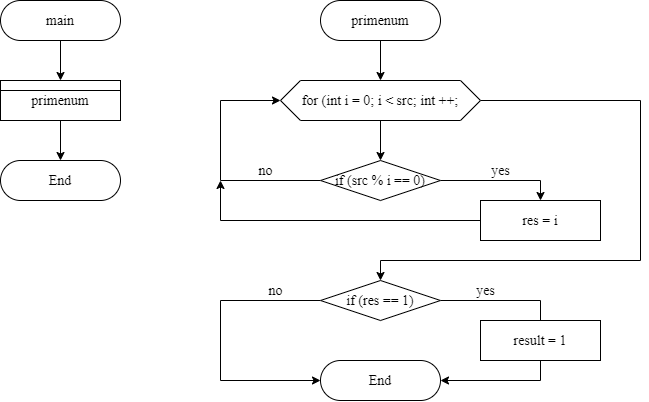

The diagram above was exported from draw.io. Its source (the exported page's mxGraphModel, read from the mxfile embedded in the PNG):
<mxGraphModel dx="865" dy="506" grid="1" gridSize="10" guides="1" tooltips="1" connect="1" arrows="1" fold="1" page="1" pageScale="1" pageWidth="850" pageHeight="1100" math="0" shadow="0">
  <root>
    <mxCell id="0" />
    <mxCell id="1" parent="0" />
    <mxCell id="Kta4EWbBqZzCfyGbb_uZ-10" style="edgeStyle=orthogonalEdgeStyle;rounded=0;orthogonalLoop=1;jettySize=auto;html=1;exitX=0.5;exitY=1;exitDx=0;exitDy=0;entryX=0.5;entryY=0;entryDx=0;entryDy=0;" parent="1" source="Kta4EWbBqZzCfyGbb_uZ-8" target="Kta4EWbBqZzCfyGbb_uZ-9" edge="1">
      <mxGeometry relative="1" as="geometry" />
    </mxCell>
    <mxCell id="Kta4EWbBqZzCfyGbb_uZ-8" value="&lt;font style=&quot;font-size: 14px&quot; face=&quot;Times New Roman&quot;&gt;primenum&lt;/font&gt;" style="rounded=1;whiteSpace=wrap;html=1;arcSize=50;" parent="1" vertex="1">
      <mxGeometry x="400" y="40" width="120" height="40" as="geometry" />
    </mxCell>
    <mxCell id="Kta4EWbBqZzCfyGbb_uZ-14" style="edgeStyle=orthogonalEdgeStyle;rounded=0;orthogonalLoop=1;jettySize=auto;html=1;exitX=0.5;exitY=1;exitDx=0;exitDy=0;entryX=0.5;entryY=0;entryDx=0;entryDy=0;" parent="1" source="Kta4EWbBqZzCfyGbb_uZ-9" target="Kta4EWbBqZzCfyGbb_uZ-13" edge="1">
      <mxGeometry relative="1" as="geometry" />
    </mxCell>
    <mxCell id="Kta4EWbBqZzCfyGbb_uZ-31" style="edgeStyle=orthogonalEdgeStyle;rounded=0;orthogonalLoop=1;jettySize=auto;html=1;exitX=1;exitY=0.5;exitDx=0;exitDy=0;entryX=0.5;entryY=0;entryDx=0;entryDy=0;" parent="1" source="Kta4EWbBqZzCfyGbb_uZ-9" target="Kta4EWbBqZzCfyGbb_uZ-21" edge="1">
      <mxGeometry relative="1" as="geometry">
        <Array as="points">
          <mxPoint x="720" y="140" />
          <mxPoint x="720" y="300" />
          <mxPoint x="460" y="300" />
        </Array>
      </mxGeometry>
    </mxCell>
    <mxCell id="Kta4EWbBqZzCfyGbb_uZ-9" value="&lt;font style=&quot;font-size: 14px&quot; face=&quot;Times New Roman&quot;&gt;for (int i = 0; i &amp;lt; src; int ++;&lt;/font&gt;" style="shape=hexagon;perimeter=hexagonPerimeter2;whiteSpace=wrap;html=1;fixedSize=1;" parent="1" vertex="1">
      <mxGeometry x="360" y="120" width="200" height="40" as="geometry" />
    </mxCell>
    <mxCell id="Kta4EWbBqZzCfyGbb_uZ-16" style="edgeStyle=orthogonalEdgeStyle;rounded=0;orthogonalLoop=1;jettySize=auto;html=1;exitX=1;exitY=0.5;exitDx=0;exitDy=0;entryX=0.5;entryY=0;entryDx=0;entryDy=0;" parent="1" source="Kta4EWbBqZzCfyGbb_uZ-13" target="Kta4EWbBqZzCfyGbb_uZ-15" edge="1">
      <mxGeometry relative="1" as="geometry" />
    </mxCell>
    <mxCell id="Kta4EWbBqZzCfyGbb_uZ-17" style="edgeStyle=orthogonalEdgeStyle;rounded=0;orthogonalLoop=1;jettySize=auto;html=1;exitX=0;exitY=0.5;exitDx=0;exitDy=0;entryX=0;entryY=0.5;entryDx=0;entryDy=0;" parent="1" source="Kta4EWbBqZzCfyGbb_uZ-13" target="Kta4EWbBqZzCfyGbb_uZ-9" edge="1">
      <mxGeometry relative="1" as="geometry">
        <Array as="points">
          <mxPoint x="300" y="220" />
          <mxPoint x="300" y="140" />
        </Array>
      </mxGeometry>
    </mxCell>
    <mxCell id="Kta4EWbBqZzCfyGbb_uZ-13" value="&lt;font face=&quot;Times New Roman&quot; style=&quot;font-size: 14px&quot;&gt;if (src % i == 0)&lt;/font&gt;" style="rhombus;whiteSpace=wrap;html=1;" parent="1" vertex="1">
      <mxGeometry x="400" y="200" width="120" height="40" as="geometry" />
    </mxCell>
    <mxCell id="Kta4EWbBqZzCfyGbb_uZ-19" style="edgeStyle=orthogonalEdgeStyle;rounded=0;orthogonalLoop=1;jettySize=auto;html=1;exitX=0;exitY=0.5;exitDx=0;exitDy=0;" parent="1" source="Kta4EWbBqZzCfyGbb_uZ-15" edge="1">
      <mxGeometry relative="1" as="geometry">
        <mxPoint x="300" y="220" as="targetPoint" />
      </mxGeometry>
    </mxCell>
    <mxCell id="Kta4EWbBqZzCfyGbb_uZ-15" value="&lt;font face=&quot;Times New Roman&quot; style=&quot;font-size: 14px&quot;&gt;res = i&lt;/font&gt;" style="rounded=0;whiteSpace=wrap;html=1;" parent="1" vertex="1">
      <mxGeometry x="560" y="240" width="120" height="40" as="geometry" />
    </mxCell>
    <mxCell id="Kta4EWbBqZzCfyGbb_uZ-27" style="edgeStyle=orthogonalEdgeStyle;rounded=0;orthogonalLoop=1;jettySize=auto;html=1;exitX=0;exitY=0.5;exitDx=0;exitDy=0;entryX=0;entryY=0.5;entryDx=0;entryDy=0;" parent="1" source="Kta4EWbBqZzCfyGbb_uZ-21" target="Kta4EWbBqZzCfyGbb_uZ-25" edge="1">
      <mxGeometry relative="1" as="geometry">
        <Array as="points">
          <mxPoint x="300" y="340" />
          <mxPoint x="300" y="420" />
        </Array>
      </mxGeometry>
    </mxCell>
    <mxCell id="Kta4EWbBqZzCfyGbb_uZ-28" style="edgeStyle=orthogonalEdgeStyle;rounded=0;orthogonalLoop=1;jettySize=auto;html=1;exitX=1;exitY=0.5;exitDx=0;exitDy=0;entryX=1;entryY=0.5;entryDx=0;entryDy=0;" parent="1" source="Kta4EWbBqZzCfyGbb_uZ-21" target="Kta4EWbBqZzCfyGbb_uZ-25" edge="1">
      <mxGeometry relative="1" as="geometry">
        <Array as="points">
          <mxPoint x="620" y="340" />
          <mxPoint x="620" y="420" />
        </Array>
      </mxGeometry>
    </mxCell>
    <mxCell id="Kta4EWbBqZzCfyGbb_uZ-21" value="&lt;font style=&quot;font-size: 14px&quot; face=&quot;Times New Roman&quot;&gt;if (res == 1)&lt;/font&gt;" style="rhombus;whiteSpace=wrap;html=1;" parent="1" vertex="1">
      <mxGeometry x="400" y="320" width="120" height="40" as="geometry" />
    </mxCell>
    <mxCell id="Kta4EWbBqZzCfyGbb_uZ-22" value="&lt;font style=&quot;font-size: 14px&quot; face=&quot;Times New Roman&quot;&gt;no&lt;/font&gt;" style="text;html=1;align=center;verticalAlign=middle;resizable=0;points=[];autosize=1;" parent="1" vertex="1">
      <mxGeometry x="330" y="200" width="30" height="20" as="geometry" />
    </mxCell>
    <mxCell id="Kta4EWbBqZzCfyGbb_uZ-23" value="&lt;font style=&quot;font-size: 14px&quot; face=&quot;Times New Roman&quot;&gt;yes&lt;/font&gt;" style="text;html=1;align=center;verticalAlign=middle;resizable=0;points=[];autosize=1;" parent="1" vertex="1">
      <mxGeometry x="565" y="200" width="30" height="20" as="geometry" />
    </mxCell>
    <mxCell id="Kta4EWbBqZzCfyGbb_uZ-25" value="&lt;font face=&quot;Times New Roman&quot; style=&quot;font-size: 14px&quot;&gt;End&lt;/font&gt;" style="rounded=1;whiteSpace=wrap;html=1;arcSize=50;" parent="1" vertex="1">
      <mxGeometry x="400" y="400" width="120" height="40" as="geometry" />
    </mxCell>
    <mxCell id="Kta4EWbBqZzCfyGbb_uZ-29" value="&lt;font style=&quot;font-size: 14px&quot; face=&quot;Times New Roman&quot;&gt;no&lt;/font&gt;" style="text;html=1;align=center;verticalAlign=middle;resizable=0;points=[];autosize=1;" parent="1" vertex="1">
      <mxGeometry x="340" y="320" width="30" height="20" as="geometry" />
    </mxCell>
    <mxCell id="Kta4EWbBqZzCfyGbb_uZ-30" value="&lt;font style=&quot;font-size: 14px&quot; face=&quot;Times New Roman&quot;&gt;yes&lt;/font&gt;" style="text;html=1;align=center;verticalAlign=middle;resizable=0;points=[];autosize=1;" parent="1" vertex="1">
      <mxGeometry x="550" y="320" width="30" height="20" as="geometry" />
    </mxCell>
    <mxCell id="Kta4EWbBqZzCfyGbb_uZ-32" value="&lt;font face=&quot;Times New Roman&quot; style=&quot;font-size: 14px&quot;&gt;result = 1&lt;/font&gt;" style="rounded=0;whiteSpace=wrap;html=1;" parent="1" vertex="1">
      <mxGeometry x="560" y="360" width="120" height="40" as="geometry" />
    </mxCell>
    <mxCell id="-zcgKoFkTTf2DjBpZW48-4" style="edgeStyle=orthogonalEdgeStyle;rounded=0;orthogonalLoop=1;jettySize=auto;html=1;exitX=0.5;exitY=1;exitDx=0;exitDy=0;entryX=0.5;entryY=0;entryDx=0;entryDy=0;" edge="1" parent="1" source="-zcgKoFkTTf2DjBpZW48-1" target="-zcgKoFkTTf2DjBpZW48-2">
      <mxGeometry relative="1" as="geometry" />
    </mxCell>
    <mxCell id="-zcgKoFkTTf2DjBpZW48-1" value="&lt;font style=&quot;font-size: 14px&quot; face=&quot;Times New Roman&quot;&gt;main&lt;/font&gt;" style="rounded=1;whiteSpace=wrap;html=1;arcSize=50;" vertex="1" parent="1">
      <mxGeometry x="80" y="40" width="120" height="40" as="geometry" />
    </mxCell>
    <mxCell id="-zcgKoFkTTf2DjBpZW48-6" style="edgeStyle=orthogonalEdgeStyle;rounded=0;orthogonalLoop=1;jettySize=auto;html=1;exitX=0.5;exitY=1;exitDx=0;exitDy=0;entryX=0.5;entryY=0;entryDx=0;entryDy=0;" edge="1" parent="1" source="-zcgKoFkTTf2DjBpZW48-2" target="-zcgKoFkTTf2DjBpZW48-5">
      <mxGeometry relative="1" as="geometry" />
    </mxCell>
    <mxCell id="-zcgKoFkTTf2DjBpZW48-2" value="&lt;font style=&quot;font-size: 14px&quot; face=&quot;Times New Roman&quot;&gt;primenum&lt;/font&gt;" style="rounded=0;whiteSpace=wrap;html=1;" vertex="1" parent="1">
      <mxGeometry x="80" y="120" width="120" height="40" as="geometry" />
    </mxCell>
    <mxCell id="-zcgKoFkTTf2DjBpZW48-3" value="" style="endArrow=none;html=1;exitX=0;exitY=0.25;exitDx=0;exitDy=0;entryX=1;entryY=0.25;entryDx=0;entryDy=0;" edge="1" parent="1" source="-zcgKoFkTTf2DjBpZW48-2" target="-zcgKoFkTTf2DjBpZW48-2">
      <mxGeometry width="50" height="50" relative="1" as="geometry">
        <mxPoint x="110" y="190" as="sourcePoint" />
        <mxPoint x="160" y="140" as="targetPoint" />
      </mxGeometry>
    </mxCell>
    <mxCell id="-zcgKoFkTTf2DjBpZW48-5" value="&lt;font style=&quot;font-size: 14px&quot; face=&quot;Times New Roman&quot;&gt;End&lt;/font&gt;" style="rounded=1;whiteSpace=wrap;html=1;arcSize=50;" vertex="1" parent="1">
      <mxGeometry x="80" y="200" width="120" height="40" as="geometry" />
    </mxCell>
  </root>
</mxGraphModel>